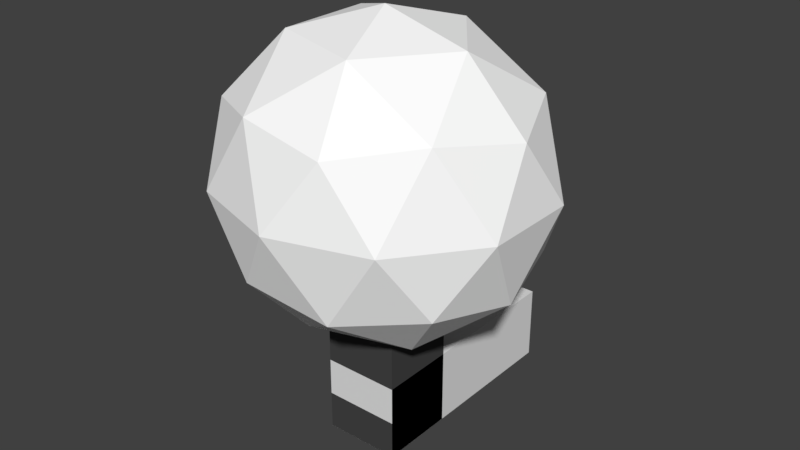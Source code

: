 # Source: lamp.blend  (saved by Blender 2.79.0; exported with 4.5.12 LTS)
import bpy
from mathutils import Matrix  # noqa: F401  (used for matrix-valued properties, if any)

bpy.ops.wm.read_factory_settings(use_empty=True)
scene = bpy.context.scene
scene.name = 'Scene'

# ---- collections
col_collection_1 = bpy.data.collections.new('Collection 1'); scene.collection.children.link(col_collection_1)

# ---- materials (node trees are filled in below, after node groups)
mat_material_003 = bpy.data.materials.new('Material.003')
mat_material_003.alpha_threshold = 0.0
mat_material_003.use_transparent_shadow = False
mat_material_003.diffuse_color = (1.0, 1.0, 1.0, 1.0)
mat_material_003.roughness = 0.5
mat_material_001 = bpy.data.materials.new('Material.001')
mat_material_001.alpha_threshold = 0.0
mat_material_001.use_transparent_shadow = False
mat_material_001.roughness = 0.5
mat_material_001.line_color = (0.0, 0.0, 0.0, 1.0)
mat_material_002 = bpy.data.materials.new('Material.002')
mat_material_002.alpha_threshold = 0.0
mat_material_002.use_transparent_shadow = False
mat_material_002.diffuse_color = (0.06, 0.06, 0.06, 1.0)
mat_material_002.roughness = 0.5
mat_material_002.line_color = (0.0, 0.0, 0.0, 1.0)

# ---- material node trees

# ---- world
world_world = bpy.data.worlds.new('World'); scene.world = world_world
world_world.color = (0.05088, 0.05088, 0.05088)
world_world.use_sun_shadow = False
world_world.sun_shadow_jitter_overblur = 0.0
world_world.cycles.sampling_method = 'MANUAL'

# ---- meshes
me_icosphere = bpy.data.meshes.new('Icosphere')
me_icosphere.from_pydata([(0.0, 0.0, -1.0), (0.7236, -0.5257, -0.4472), (-0.2764, -0.8506, -0.4472), (-0.8944, 0.0, -0.4472), (-0.2764, 0.8506, -0.4472), (0.7236, 0.5257, -0.4472), (0.2764, -0.8506, 0.4472), (-0.7236, -0.5257, 0.4472), (-0.7236, 0.5257, 0.4472), (0.2764, 0.8506, 0.4472), (0.8944, 0.0, 0.4472), (0.0, 0.0, 1.0), (-0.1625, -0.5, -0.8507), (0.4253, -0.309, -0.8507), (0.2629, -0.809, -0.5257), (0.8506, 0.0, -0.5257), (0.4253, 0.309, -0.8507), (-0.5257, 0.0, -0.8507), (-0.6882, -0.5, -0.5257), (-0.1625, 0.5, -0.8507), (-0.6882, 0.5, -0.5257), (0.2629, 0.809, -0.5257), (0.9511, -0.309, 0.0), (0.9511, 0.309, 0.0), (0.0, -1.0, 0.0), (0.5878, -0.809, 0.0), (-0.9511, -0.309, 0.0), (-0.5878, -0.809, 0.0), (-0.5878, 0.809, 0.0), (-0.9511, 0.309, 0.0), (0.5878, 0.809, 0.0), (0.0, 1.0, 0.0), (0.6882, -0.5, 0.5257), (-0.2629, -0.809, 0.5257), (-0.8506, 0.0, 0.5257), (-0.2629, 0.809, 0.5257), (0.6882, 0.5, 0.5257), (0.1625, -0.5, 0.8507), (0.5257, 0.0, 0.8507), (-0.4253, -0.309, 0.8507), (-0.4253, 0.309, 0.8507), (0.1625, 0.5, 0.8507)], [], [(0, 13, 12), (1, 13, 15), (0, 12, 17), (0, 17, 19), (0, 19, 16), (1, 15, 22), (2, 14, 24), (3, 18, 26), (4, 20, 28), (5, 21, 30), (1, 22, 25), (2, 24, 27), (3, 26, 29), (4, 28, 31), (5, 30, 23), (6, 32, 37), (7, 33, 39), (8, 34, 40), (9, 35, 41), (10, 36, 38), (38, 41, 11), (38, 36, 41), (36, 9, 41), (41, 40, 11), (41, 35, 40), (35, 8, 40), (40, 39, 11), (40, 34, 39), (34, 7, 39), (39, 37, 11), (39, 33, 37), (33, 6, 37), (37, 38, 11), (37, 32, 38), (32, 10, 38), (23, 36, 10), (23, 30, 36), (30, 9, 36), (31, 35, 9), (31, 28, 35), (28, 8, 35), (29, 34, 8), (29, 26, 34), (26, 7, 34), (27, 33, 7), (27, 24, 33), (24, 6, 33), (25, 32, 6), (25, 22, 32), (22, 10, 32), (30, 31, 9), (30, 21, 31), (21, 4, 31), (28, 29, 8), (28, 20, 29), (20, 3, 29), (26, 27, 7), (26, 18, 27), (18, 2, 27), (24, 25, 6), (24, 14, 25), (14, 1, 25), (22, 23, 10), (22, 15, 23), (15, 5, 23), (16, 21, 5), (16, 19, 21), (19, 4, 21), (19, 20, 4), (19, 17, 20), (17, 3, 20), (17, 18, 3), (17, 12, 18), (12, 2, 18), (15, 16, 5), (15, 13, 16), (13, 0, 16), (12, 14, 2), (12, 13, 14), (13, 1, 14)])
me_icosphere.materials.append(mat_material_003)
me_icosphere.use_remesh_preserve_volume = False
me_icosphere.use_remesh_preserve_attributes = False
me_icosphere.use_mirror_vertex_groups = False
me_icosphere.update()
me_cube_001 = bpy.data.meshes.new('Cube.001')
me_cube_001.from_pydata([(1.0, 1.0, -1.0), (1.0, -1.0, -1.0), (-1.0, -1.0, -1.0), (-1.0, 1.0, -1.0), (1.0, 1.0, 1.0), (1.0, -1.0, 1.0), (-1.0, -1.0, 1.0), (-1.0, 1.0, 1.0)], [], [(0, 1, 2, 3), (4, 7, 6, 5), (0, 4, 5, 1), (1, 5, 6, 2), (2, 6, 7, 3), (4, 0, 3, 7)])
me_cube_001.materials.append(mat_material_001)
me_cube_001.use_remesh_preserve_volume = False
me_cube_001.use_remesh_preserve_attributes = False
me_cube_001.use_mirror_vertex_groups = False
me_cube_001.update()
me_cube_002 = bpy.data.meshes.new('Cube.002')
me_cube_002.from_pydata([(1.0, 1.0, -1.0), (1.0, -1.0, -1.0), (-1.0, -1.0, -1.0), (-1.0, 1.0, -1.0), (1.0, 1.0, 1.0), (1.0, -1.0, 1.0), (-1.0, -1.0, 1.0), (-1.0, 1.0, 1.0)], [], [(0, 1, 2, 3), (4, 7, 6, 5), (0, 4, 5, 1), (1, 5, 6, 2), (2, 6, 7, 3), (4, 0, 3, 7)])
me_cube_002.materials.append(mat_material_002)
me_cube_002.use_remesh_preserve_volume = False
me_cube_002.use_remesh_preserve_attributes = False
me_cube_002.use_mirror_vertex_groups = False
me_cube_002.update()

# ---- objects
ob_icosphere = bpy.data.objects.new('Icosphere', me_icosphere)
ob_cube_001 = bpy.data.objects.new('Cube.001', me_cube_001)
ob_cube_000 = bpy.data.objects.new('Cube.000', me_cube_002)

# ---- transforms, parenting, visibility, modifiers, constraints
ob_icosphere.location = (0.0, 0.0, 0.2)
ob_icosphere.scale = (0.2103, 0.2, 0.2)
ob_icosphere.lineart.crease_threshold = 0.0
ob_cube_001.location = (0.0, 0.1, -0.1)
ob_cube_001.rotation_euler = (1.571, 0.0, 0.0)
ob_cube_001.scale = (0.05, 0.05, 0.15)
ob_cube_001.lock_rotations_4d = False
ob_cube_001.empty_display_type = 'ARROWS'
ob_cube_001.lineart.crease_threshold = 0.0
ob_cube_000.location = (0.0, 0.0, 0.0)
ob_cube_000.scale = (0.05, 0.05, 0.15)
ob_cube_000.lock_rotations_4d = False
ob_cube_000.empty_display_type = 'ARROWS'
ob_cube_000.lineart.crease_threshold = 0.0

# ---- collection membership
col_collection_1.objects.link(ob_icosphere)
col_collection_1.objects.link(ob_cube_001)
col_collection_1.objects.link(ob_cube_000)

# ---- scene / render settings (as saved in the file)
scene.frame_start = 1; scene.frame_end = 250; scene.frame_set(1)
scene.render.engine = 'BLENDER_EEVEE_NEXT'
scene.render.resolution_percentage = 50
scene.render.dither_intensity = 0.0
scene.cycles.use_denoising = False
scene.cycles.samples = 128
scene.cycles.sampling_pattern = 'TABULATED_SOBOL'
scene.cycles.use_adaptive_sampling = False
scene.cycles.use_light_tree = False
scene.cycles.blur_glossy = 0.0
scene.cycles.sample_clamp_indirect = 0.0
scene.view_settings.view_transform = 'Standard'
bpy.context.view_layer.update()

# ---- added for rendering (the .blend has no active camera and no usable light): camera, sun
cam_auto = bpy.data.cameras.new('AutoCamera')
cam_auto.lens = 50.0
cam_auto.sensor_width = 36.0
cam_auto.clip_end = 1000.0
ob_auto_camera = bpy.data.objects.new('AutoCamera', cam_auto)
scene.collection.objects.link(ob_auto_camera)
ob_auto_camera.location = (0.754498, -0.880397, 0.728598)
ob_auto_camera.rotation_euler = (1.09748, -7.21219e-08, 0.694738)
scene.camera = ob_auto_camera
light_auto_sun = bpy.data.lights.new('AutoSun', 'SUN')
light_auto_sun.energy = 3.0
light_auto_sun.angle = 0.0523599
ob_auto_sun = bpy.data.objects.new('AutoSun', light_auto_sun)
scene.collection.objects.link(ob_auto_sun)
ob_auto_sun.rotation_euler = (0.872665, 0.174533, 0.523599)
bpy.context.view_layer.update()

